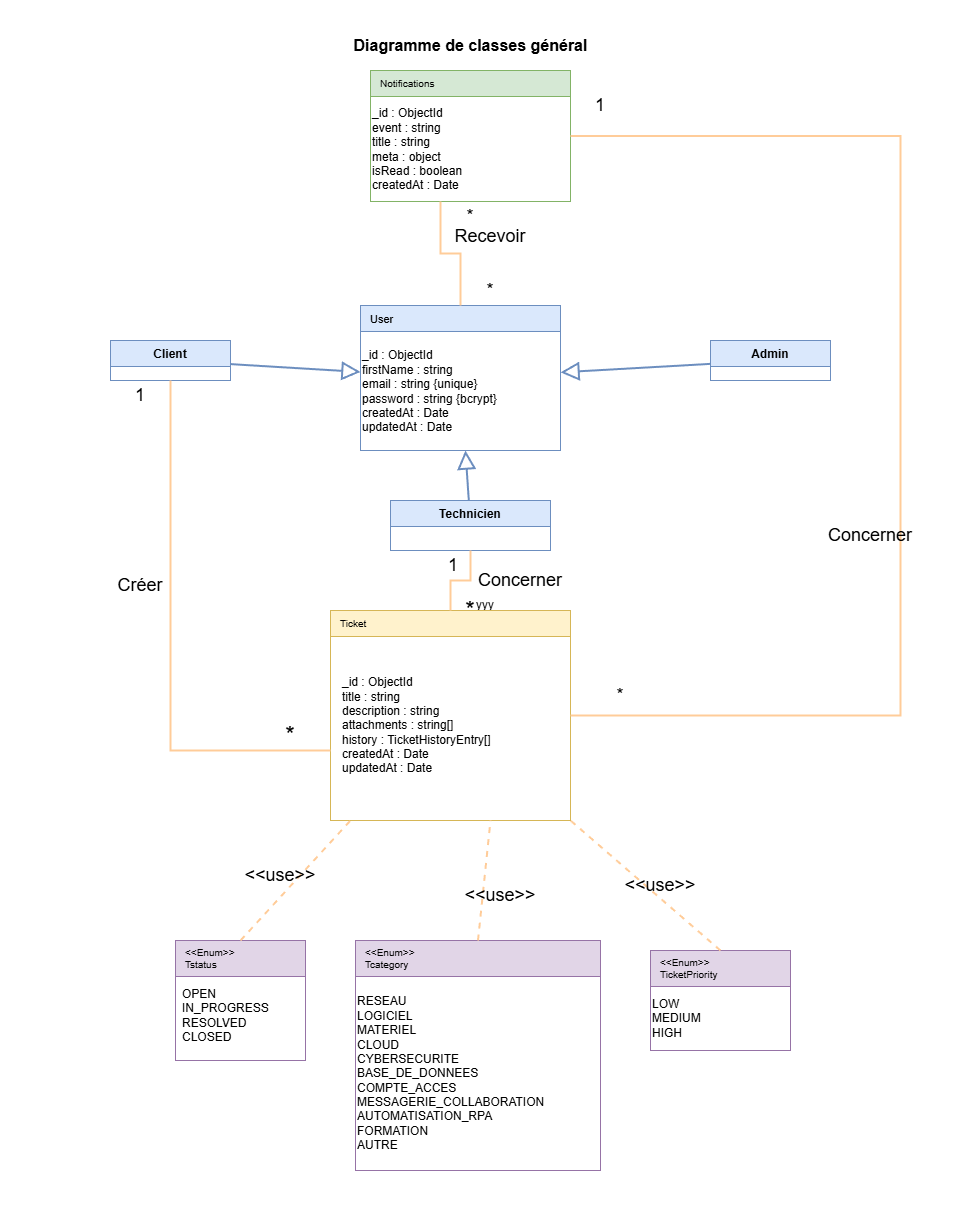

The diagram above was exported from draw.io. Its source (the exported page's mxGraphModel, read from the mxfile embedded in the PNG):
<mxGraphModel dx="1720" dy="2103" grid="1" gridSize="10" guides="1" tooltips="1" connect="1" arrows="1" fold="1" page="1" pageScale="1" pageWidth="1000" pageHeight="720" background="#ffffff" math="0" shadow="0">
  <root>
    <mxCell id="0" />
    <mxCell id="1" parent="0" />
    <mxCell id="bg" value="yyy" style="rounded=0;whiteSpace=wrap;html=1;fillColor=#ffffff;strokeColor=none;" parent="1" vertex="1">
      <mxGeometry x="10" y="-250" width="970" height="1210" as="geometry" />
    </mxCell>
    <mxCell id="title" value="Diagramme de classes général" style="text;html=1;strokeColor=none;fillColor=none;align=center;verticalAlign=middle;fontSize=16;fontStyle=1;fontColor=#000000;" parent="1" vertex="1">
      <mxGeometry x="280" y="-220" width="400" height="30" as="geometry" />
    </mxCell>
    <mxCell id="class-user" value="User" style="swimlane;fontStyle=0;childLayout=stackLayout;horizontal=1;startSize=26;fillColor=#dae8fc;strokeColor=#6c8ebf;align=left;spacingLeft=8;fontSize=11;fontColor=#000000;" parent="1" vertex="1">
      <mxGeometry x="370" y="55" width="200" height="145" as="geometry" />
    </mxCell>
    <mxCell id="11" value="&lt;div&gt;_id : ObjectId&lt;/div&gt;&lt;div&gt;firstName : string&lt;/div&gt;&lt;div&gt;email : string {unique}&lt;/div&gt;&lt;div&gt;password : string {bcrypt}&lt;/div&gt;&lt;div&gt;createdAt : Date&lt;/div&gt;&lt;div&gt;updatedAt : Date&lt;/div&gt;" style="text;html=1;strokeColor=none;fillColor=none;align=left;verticalAlign=middle;whiteSpace=wrap;rounded=0;labelBackgroundColor=#FFFFFF;fontColor=#000000;" vertex="1" parent="class-user">
      <mxGeometry y="26" width="200" height="119" as="geometry" />
    </mxCell>
    <mxCell id="class-client" value="Client" style="swimlane;fontStyle=0;childLayout=stackLayout;horizontal=1;startSize=26;fillColor=#dae8fc;strokeColor=#6c8ebf;align=center;fontSize=12;fontStyle=1;fontColor=#000000;" parent="1" vertex="1">
      <mxGeometry x="120" y="90" width="120" height="40" as="geometry" />
    </mxCell>
    <mxCell id="class-admin" value="Admin" style="swimlane;fontStyle=0;childLayout=stackLayout;horizontal=1;startSize=26;fillColor=#dae8fc;strokeColor=#6c8ebf;align=center;fontSize=12;fontStyle=1;fontColor=#000000;" parent="1" vertex="1">
      <mxGeometry x="720" y="90" width="120" height="40" as="geometry" />
    </mxCell>
    <mxCell id="class-employe" value="Technicien" style="swimlane;fontStyle=0;childLayout=stackLayout;horizontal=1;startSize=26;fillColor=#dae8fc;strokeColor=#6c8ebf;align=center;fontSize=12;fontStyle=1;fontColor=#000000;" parent="1" vertex="1">
      <mxGeometry x="400" y="250" width="160" height="50" as="geometry" />
    </mxCell>
    <mxCell id="class-notif" value="Notifications" style="swimlane;fontStyle=0;childLayout=stackLayout;horizontal=1;startSize=26;fillColor=#d5e8d4;strokeColor=#82b366;align=left;spacingLeft=8;fontSize=10;fontColor=#000000;" parent="1" vertex="1">
      <mxGeometry x="380" y="-180" width="200" height="131" as="geometry" />
    </mxCell>
    <mxCell id="62" value="&lt;div&gt;_id : ObjectId&lt;/div&gt;&lt;div&gt;event : string&lt;/div&gt;&lt;div&gt;title : string&lt;/div&gt;&lt;div&gt;meta : object&lt;/div&gt;&lt;div&gt;isRead : boolean&lt;/div&gt;&lt;div&gt;createdAt : Date&lt;/div&gt;" style="text;html=1;strokeColor=none;fillColor=none;align=left;verticalAlign=middle;whiteSpace=wrap;rounded=0;labelBackgroundColor=#;fontColor=#000000;" vertex="1" parent="class-notif">
      <mxGeometry y="26" width="140" height="105" as="geometry" />
    </mxCell>
    <mxCell id="class-ticket" value="Ticket" style="swimlane;fontStyle=0;childLayout=stackLayout;horizontal=1;startSize=26;fillColor=#fff2cc;strokeColor=#d6b656;align=left;spacingLeft=8;fontSize=10;fontColor=#000000;" parent="1" vertex="1">
      <mxGeometry x="340" y="360" width="240" height="210" as="geometry" />
    </mxCell>
    <mxCell id="enum-status" value="&lt;&lt;Enum&gt;&gt;&#10;Tstatus" style="swimlane;fontStyle=0;childLayout=stackLayout;horizontal=1;startSize=36;fillColor=#e1d5e7;strokeColor=#9673a6;align=left;spacingLeft=8;fontSize=10;fontColor=#000000;" parent="1" vertex="1">
      <mxGeometry x="185" y="690" width="130" height="120" as="geometry" />
    </mxCell>
    <mxCell id="enum-cat" value="&lt;&lt;Enum&gt;&gt;&#10;Tcategory" style="swimlane;fontStyle=0;childLayout=stackLayout;horizontal=1;startSize=36;fillColor=#e1d5e7;strokeColor=#9673a6;align=left;spacingLeft=8;fontSize=10;fontColor=#000000;" parent="1" vertex="1">
      <mxGeometry x="365" y="690" width="245" height="230" as="geometry" />
    </mxCell>
    <mxCell id="56" value="&lt;p&gt;RESEAU&lt;br&gt;LOGICIEL&lt;br&gt;MATERIEL&lt;br&gt;CLOUD&lt;br&gt;CYBERSECURITE&lt;br&gt;BASE_DE_DONNEES&lt;br&gt;COMPTE_ACCES&lt;br&gt;MESSAGERIE_COLLABORATION&lt;br&gt;AUTOMATISATION_RPA&lt;br&gt;FORMATION&lt;br&gt;AUTRE&lt;/p&gt;" style="text;html=1;strokeColor=none;fillColor=none;align=left;verticalAlign=middle;whiteSpace=wrap;rounded=0;labelBackgroundColor=#;fontColor=#000000;" vertex="1" parent="enum-cat">
      <mxGeometry y="36" width="230" height="194" as="geometry" />
    </mxCell>
    <mxCell id="enum-prio" value="&lt;&lt;Enum&gt;&gt;&#10;TicketPriority" style="swimlane;fontStyle=0;childLayout=stackLayout;horizontal=1;startSize=36;fillColor=#e1d5e7;strokeColor=#9673a6;align=left;spacingLeft=8;fontSize=10;fontColor=#000000;" parent="1" vertex="1">
      <mxGeometry x="660" y="700" width="140" height="100" as="geometry" />
    </mxCell>
    <mxCell id="59" value="LOW&lt;br&gt;MEDIUM&lt;br&gt;HIGH" style="text;html=1;strokeColor=none;fillColor=none;align=left;verticalAlign=middle;whiteSpace=wrap;rounded=0;labelBackgroundColor=#;fontColor=#000000;" vertex="1" parent="enum-prio">
      <mxGeometry y="36" width="140" height="64" as="geometry" />
    </mxCell>
    <mxCell id="gen-client" value="" style="endArrow=block;endFill=0;endSize=14;html=1;rounded=0;strokeColor=#6c8ebf;strokeWidth=2;" parent="1" source="class-client" target="class-user" edge="1">
      <mxGeometry relative="1" as="geometry" />
    </mxCell>
    <mxCell id="gen-admin" value="" style="endArrow=block;endFill=0;endSize=14;html=1;rounded=0;strokeColor=#6c8ebf;strokeWidth=2;" parent="1" source="class-admin" target="class-user" edge="1">
      <mxGeometry relative="1" as="geometry" />
    </mxCell>
    <mxCell id="gen-employe" value="" style="endArrow=block;endFill=0;endSize=14;html=1;rounded=0;strokeColor=#6c8ebf;strokeWidth=2;" parent="1" source="class-employe" target="class-user" edge="1">
      <mxGeometry relative="1" as="geometry" />
    </mxCell>
    <mxCell id="12" value="&lt;div&gt;_id : ObjectId&lt;/div&gt;&lt;div&gt;title : string&lt;/div&gt;&lt;div&gt;description : string&lt;/div&gt;&lt;div&gt;attachments : string[]&lt;/div&gt;&lt;div&gt;history : TicketHistoryEntry[]&lt;/div&gt;&lt;div&gt;createdAt : Date&lt;/div&gt;&lt;div&gt;updatedAt : Date&amp;nbsp;&lt;/div&gt;" style="text;html=1;strokeColor=none;fillColor=none;align=left;verticalAlign=middle;whiteSpace=wrap;rounded=0;labelBackgroundColor=#FFFFFF;fontColor=#000000;" vertex="1" parent="1">
      <mxGeometry x="350" y="390" width="220" height="170" as="geometry" />
    </mxCell>
    <mxCell id="53" value="OPEN IN_PROGRESS RESOLVED CLOSED" style="text;html=1;strokeColor=none;fillColor=none;align=left;verticalAlign=middle;whiteSpace=wrap;rounded=0;labelBackgroundColor=#FFFFFF;fontColor=#000000;" vertex="1" parent="1">
      <mxGeometry x="190" y="750" width="60" height="30" as="geometry" />
    </mxCell>
    <mxCell id="66" value="" style="endArrow=none;html=1;rounded=0;labelBackgroundColor=default;strokeColor=#FFCC99;strokeWidth=2;fontFamily=Helvetica;fontSize=11;fontColor=default;endSize=14;shape=connector;entryX=0.5;entryY=1;entryDx=0;entryDy=0;edgeStyle=orthogonalEdgeStyle;" edge="1" parent="1" target="class-client">
      <mxGeometry width="50" height="50" relative="1" as="geometry">
        <mxPoint x="340" y="500" as="sourcePoint" />
        <mxPoint x="520" y="260" as="targetPoint" />
      </mxGeometry>
    </mxCell>
    <mxCell id="70" value="&lt;font style=&quot;font-size: 18px;&quot; color=&quot;#000000&quot;&gt;1&lt;/font&gt;" style="text;html=1;strokeColor=none;fillColor=none;align=center;verticalAlign=middle;whiteSpace=wrap;rounded=0;labelBackgroundColor=#;fontFamily=Helvetica;fontSize=11;fontColor=default;" vertex="1" parent="1">
      <mxGeometry x="120" y="130" width="60" height="30" as="geometry" />
    </mxCell>
    <mxCell id="71" value="&lt;font style=&quot;font-size: 24px;&quot; color=&quot;#000000&quot;&gt;*&lt;/font&gt;" style="text;html=1;strokeColor=none;fillColor=none;align=center;verticalAlign=middle;whiteSpace=wrap;rounded=0;labelBackgroundColor=#;fontFamily=Helvetica;fontSize=11;fontColor=default;" vertex="1" parent="1">
      <mxGeometry x="270" y="470" width="60" height="30" as="geometry" />
    </mxCell>
    <mxCell id="72" value="&lt;font color=&quot;#000000&quot;&gt;&lt;span style=&quot;font-size: 18px;&quot;&gt;Créer&lt;/span&gt;&lt;/font&gt;" style="text;html=1;strokeColor=none;fillColor=none;align=center;verticalAlign=middle;whiteSpace=wrap;rounded=0;labelBackgroundColor=#;fontFamily=Helvetica;fontSize=11;fontColor=default;" vertex="1" parent="1">
      <mxGeometry x="120" y="320" width="60" height="30" as="geometry" />
    </mxCell>
    <mxCell id="73" value="" style="endArrow=none;html=1;rounded=0;labelBackgroundColor=default;strokeColor=#FFCC99;strokeWidth=2;fontFamily=Helvetica;fontSize=11;fontColor=default;endSize=14;shape=connector;entryX=0.5;entryY=1;entryDx=0;entryDy=0;edgeStyle=orthogonalEdgeStyle;" edge="1" parent="1" source="class-user" target="62">
      <mxGeometry width="50" height="50" relative="1" as="geometry">
        <mxPoint x="350" y="510" as="sourcePoint" />
        <mxPoint x="190" y="140" as="targetPoint" />
      </mxGeometry>
    </mxCell>
    <mxCell id="74" value="&lt;font style=&quot;font-size: 18px;&quot; color=&quot;#000000&quot;&gt;1&lt;/font&gt;" style="text;html=1;strokeColor=none;fillColor=none;align=center;verticalAlign=middle;whiteSpace=wrap;rounded=0;labelBackgroundColor=#;fontFamily=Helvetica;fontSize=11;fontColor=default;" vertex="1" parent="1">
      <mxGeometry x="580" y="-160" width="60" height="30" as="geometry" />
    </mxCell>
    <mxCell id="75" value="&lt;font style=&quot;font-size: 18px;&quot; color=&quot;#000000&quot;&gt;*&lt;/font&gt;" style="text;html=1;strokeColor=none;fillColor=none;align=center;verticalAlign=middle;whiteSpace=wrap;rounded=0;labelBackgroundColor=#;fontFamily=Helvetica;fontSize=11;fontColor=default;" vertex="1" parent="1">
      <mxGeometry x="450" y="-49" width="60" height="30" as="geometry" />
    </mxCell>
    <mxCell id="76" value="&lt;font style=&quot;font-size: 18px;&quot; color=&quot;#000000&quot;&gt;*&lt;/font&gt;" style="text;html=1;strokeColor=none;fillColor=none;align=center;verticalAlign=middle;whiteSpace=wrap;rounded=0;labelBackgroundColor=#;fontFamily=Helvetica;fontSize=11;fontColor=default;" vertex="1" parent="1">
      <mxGeometry x="470" y="25" width="60" height="30" as="geometry" />
    </mxCell>
    <mxCell id="77" value="&lt;font color=&quot;#000000&quot;&gt;&lt;span style=&quot;font-size: 18px;&quot;&gt;Recevoir&lt;/span&gt;&lt;/font&gt;" style="text;html=1;strokeColor=none;fillColor=none;align=center;verticalAlign=middle;whiteSpace=wrap;rounded=0;labelBackgroundColor=#;fontFamily=Helvetica;fontSize=11;fontColor=default;" vertex="1" parent="1">
      <mxGeometry x="470" y="-29" width="60" height="30" as="geometry" />
    </mxCell>
    <mxCell id="78" value="" style="endArrow=none;html=1;rounded=0;labelBackgroundColor=default;strokeColor=#FFCC99;strokeWidth=2;fontFamily=Helvetica;fontSize=11;fontColor=default;endSize=14;shape=connector;entryX=1;entryY=0.5;entryDx=0;entryDy=0;edgeStyle=orthogonalEdgeStyle;exitX=1;exitY=0.5;exitDx=0;exitDy=0;" edge="1" parent="1" source="class-ticket" target="class-notif">
      <mxGeometry width="50" height="50" relative="1" as="geometry">
        <mxPoint x="480.09090909090855" y="65" as="sourcePoint" />
        <mxPoint x="460" y="-39" as="targetPoint" />
        <Array as="points">
          <mxPoint x="910" y="465" />
          <mxPoint x="910" y="-114" />
        </Array>
      </mxGeometry>
    </mxCell>
    <mxCell id="79" value="&lt;font style=&quot;font-size: 18px;&quot; color=&quot;#000000&quot;&gt;*&lt;/font&gt;" style="text;html=1;strokeColor=none;fillColor=none;align=center;verticalAlign=middle;whiteSpace=wrap;rounded=0;labelBackgroundColor=#;fontFamily=Helvetica;fontSize=11;fontColor=default;" vertex="1" parent="1">
      <mxGeometry x="600" y="430" width="60" height="30" as="geometry" />
    </mxCell>
    <mxCell id="80" value="&lt;font color=&quot;#000000&quot;&gt;&lt;span style=&quot;font-size: 18px;&quot;&gt;Concerner&lt;/span&gt;&lt;/font&gt;" style="text;html=1;strokeColor=none;fillColor=none;align=center;verticalAlign=middle;whiteSpace=wrap;rounded=0;labelBackgroundColor=#;fontFamily=Helvetica;fontSize=11;fontColor=default;" vertex="1" parent="1">
      <mxGeometry x="850" y="270" width="60" height="30" as="geometry" />
    </mxCell>
    <mxCell id="81" value="" style="endArrow=none;html=1;rounded=0;labelBackgroundColor=default;strokeColor=#FFCC99;strokeWidth=2;fontFamily=Helvetica;fontSize=11;fontColor=default;endSize=14;shape=connector;entryX=0.5;entryY=1;entryDx=0;entryDy=0;edgeStyle=orthogonalEdgeStyle;exitX=0.5;exitY=0;exitDx=0;exitDy=0;" edge="1" parent="1" source="class-ticket" target="class-employe">
      <mxGeometry width="50" height="50" relative="1" as="geometry">
        <mxPoint x="550.0909090909086" y="412" as="sourcePoint" />
        <mxPoint x="530" y="308" as="targetPoint" />
      </mxGeometry>
    </mxCell>
    <mxCell id="83" value="&lt;font style=&quot;font-size: 24px;&quot; color=&quot;#000000&quot;&gt;*&lt;/font&gt;" style="text;html=1;strokeColor=none;fillColor=none;align=center;verticalAlign=middle;whiteSpace=wrap;rounded=0;labelBackgroundColor=#;fontFamily=Helvetica;fontSize=11;fontColor=default;" vertex="1" parent="1">
      <mxGeometry x="450" y="345" width="60" height="30" as="geometry" />
    </mxCell>
    <mxCell id="84" value="&lt;font style=&quot;font-size: 18px;&quot; color=&quot;#000000&quot;&gt;1&lt;/font&gt;" style="text;html=1;strokeColor=none;fillColor=none;align=center;verticalAlign=middle;whiteSpace=wrap;rounded=0;labelBackgroundColor=#;fontFamily=Helvetica;fontSize=11;fontColor=default;" vertex="1" parent="1">
      <mxGeometry x="432.5" y="300" width="60" height="30" as="geometry" />
    </mxCell>
    <mxCell id="85" value="&lt;font color=&quot;#000000&quot;&gt;&lt;span style=&quot;font-size: 18px;&quot;&gt;Concerner&lt;/span&gt;&lt;/font&gt;" style="text;html=1;strokeColor=none;fillColor=none;align=center;verticalAlign=middle;whiteSpace=wrap;rounded=0;labelBackgroundColor=#;fontFamily=Helvetica;fontSize=11;fontColor=default;" vertex="1" parent="1">
      <mxGeometry x="500" y="315" width="60" height="30" as="geometry" />
    </mxCell>
    <mxCell id="90" value="" style="endArrow=none;dashed=1;html=1;rounded=0;labelBackgroundColor=default;strokeColor=#FFCC99;strokeWidth=2;fontFamily=Helvetica;fontSize=18;fontColor=#000000;endSize=14;shape=connector;exitX=0.5;exitY=0;exitDx=0;exitDy=0;" edge="1" parent="1" source="enum-prio">
      <mxGeometry width="50" height="50" relative="1" as="geometry">
        <mxPoint x="470" y="540" as="sourcePoint" />
        <mxPoint x="580" y="570" as="targetPoint" />
      </mxGeometry>
    </mxCell>
    <mxCell id="91" value="" style="endArrow=none;dashed=1;html=1;rounded=0;labelBackgroundColor=default;strokeColor=#FFCC99;strokeWidth=2;fontFamily=Helvetica;fontSize=18;fontColor=#000000;endSize=14;shape=connector;exitX=0.5;exitY=0;exitDx=0;exitDy=0;" edge="1" parent="1" source="enum-cat">
      <mxGeometry width="50" height="50" relative="1" as="geometry">
        <mxPoint x="460" y="650" as="sourcePoint" />
        <mxPoint x="500" y="570" as="targetPoint" />
      </mxGeometry>
    </mxCell>
    <mxCell id="92" value="" style="endArrow=none;dashed=1;html=1;rounded=0;labelBackgroundColor=default;strokeColor=#FFCC99;strokeWidth=2;fontFamily=Helvetica;fontSize=18;fontColor=#000000;endSize=14;shape=connector;exitX=0.5;exitY=0;exitDx=0;exitDy=0;" edge="1" parent="1" source="enum-status">
      <mxGeometry width="50" height="50" relative="1" as="geometry">
        <mxPoint x="290" y="630" as="sourcePoint" />
        <mxPoint x="360" y="570" as="targetPoint" />
      </mxGeometry>
    </mxCell>
    <mxCell id="94" value="&lt;span style=&quot;color: rgb(0, 0, 0); font-size: 18px;&quot;&gt;&amp;lt;&amp;lt;use&amp;gt;&amp;gt;&lt;/span&gt;" style="text;html=1;strokeColor=none;fillColor=none;align=center;verticalAlign=middle;whiteSpace=wrap;rounded=0;labelBackgroundColor=#;fontFamily=Helvetica;fontSize=11;fontColor=default;" vertex="1" parent="1">
      <mxGeometry x="480" y="630" width="60" height="30" as="geometry" />
    </mxCell>
    <mxCell id="95" value="&lt;span style=&quot;color: rgb(0, 0, 0); font-size: 18px;&quot;&gt;&amp;lt;&amp;lt;use&amp;gt;&amp;gt;&lt;/span&gt;" style="text;html=1;strokeColor=none;fillColor=none;align=center;verticalAlign=middle;whiteSpace=wrap;rounded=0;labelBackgroundColor=#;fontFamily=Helvetica;fontSize=11;fontColor=default;" vertex="1" parent="1">
      <mxGeometry x="640" y="620" width="60" height="30" as="geometry" />
    </mxCell>
    <mxCell id="96" value="&lt;font color=&quot;#000000&quot;&gt;&lt;span style=&quot;font-size: 18px;&quot;&gt;&amp;lt;&amp;lt;use&amp;gt;&amp;gt;&lt;/span&gt;&lt;/font&gt;" style="text;html=1;strokeColor=none;fillColor=none;align=center;verticalAlign=middle;whiteSpace=wrap;rounded=0;labelBackgroundColor=#;fontFamily=Helvetica;fontSize=11;fontColor=default;" vertex="1" parent="1">
      <mxGeometry x="260" y="610" width="60" height="30" as="geometry" />
    </mxCell>
  </root>
</mxGraphModel>